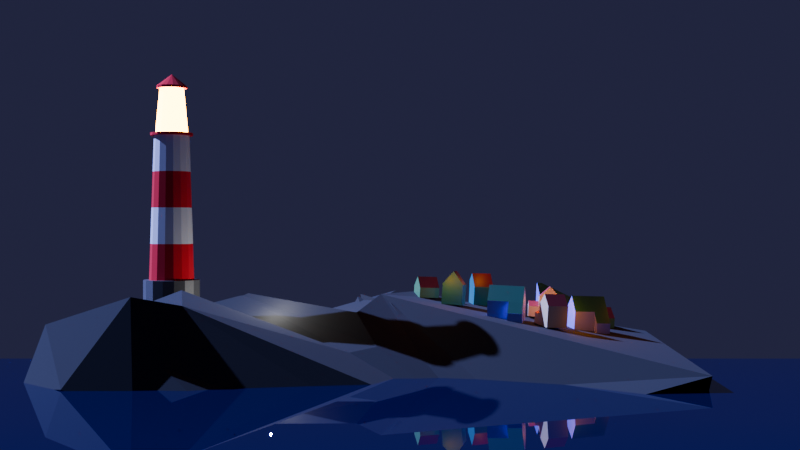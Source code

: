 # Source: Lighthouse.blend  (saved by Blender 4.2.66; exported with 4.5.12 LTS)
import bpy
from mathutils import Matrix  # noqa: F401  (used for matrix-valued properties, if any)

bpy.ops.wm.read_factory_settings(use_empty=True)
scene = bpy.context.scene
scene.name = 'Scene'

# ---- collections
col_collection = bpy.data.collections.new('Collection'); scene.collection.children.link(col_collection)
col_houses = bpy.data.collections.new('houses'); scene.collection.children.link(col_houses)

# ---- materials (node trees are filled in below, after node groups)
mat_material_006 = bpy.data.materials.new('Material.006')
mat_material_007 = bpy.data.materials.new('Material.007')
mat_material_008 = bpy.data.materials.new('Material.008')
mat_material_009 = bpy.data.materials.new('Material.009')
mat_water = bpy.data.materials.new('water')
mat_rock = bpy.data.materials.new('rock')
mat_material_004 = bpy.data.materials.new('Material.004')
mat_material_005 = bpy.data.materials.new('Material.005')
mat_material_002 = bpy.data.materials.new('Material.002')
mat_material_003 = bpy.data.materials.new('Material.003')
mat_houseblue = bpy.data.materials.new('houseblue')
mat_material_001 = bpy.data.materials.new('Material.001')
mat_houseyellow = bpy.data.materials.new('houseyellow')
mat_housered = bpy.data.materials.new('housered')

# ---- material node trees
mat_material_006.use_nodes = True; mat_material_006.node_tree.nodes.clear()
_N = mat_material_006.node_tree.nodes; _L = mat_material_006.node_tree.links
n0 = _N.new('ShaderNodeBsdfPrincipled'); n0.name = 'Principled BSDF'; n0.location = (10, 300)
n0.inputs[0].default_value = (0.8001, 0.0, 0.0192, 1.0)
n0.inputs[2].default_value = 1.0
n1 = _N.new('ShaderNodeOutputMaterial'); n1.name = 'Material Output'; n1.location = (300, 300)
_L.new(n0.outputs[0], n1.inputs[0])
n1.is_active_output = True
mat_material_007.use_nodes = True; mat_material_007.node_tree.nodes.clear()
_N = mat_material_007.node_tree.nodes; _L = mat_material_007.node_tree.links
n0 = _N.new('ShaderNodeBsdfPrincipled'); n0.name = 'Principled BSDF'; n0.location = (10, 300)
n0.inputs[0].default_value = (0.8003, 0.7238, 0.5817, 1.0)
n0.inputs[27].default_value = (1.0, 0.3684, 0.0, 1.0)
n0.inputs[28].default_value = 40.0
n1 = _N.new('ShaderNodeOutputMaterial'); n1.name = 'Material Output'; n1.location = (300, 300)
_L.new(n0.outputs[0], n1.inputs[0])
n1.is_active_output = True
mat_material_008.use_nodes = True; mat_material_008.node_tree.nodes.clear()
_N = mat_material_008.node_tree.nodes; _L = mat_material_008.node_tree.links
n0 = _N.new('ShaderNodeBsdfPrincipled'); n0.name = 'Principled BSDF'; n0.location = (10, 300)
n1 = _N.new('ShaderNodeOutputMaterial'); n1.name = 'Material Output'; n1.location = (300, 300)
_L.new(n0.outputs[0], n1.inputs[0])
n1.is_active_output = True
mat_material_009.use_nodes = True; mat_material_009.node_tree.nodes.clear()
_N = mat_material_009.node_tree.nodes; _L = mat_material_009.node_tree.links
n0 = _N.new('ShaderNodeBsdfPrincipled'); n0.name = 'Principled BSDF'; n0.location = (10, 300)
n0.inputs[0].default_value = (0.1045, 0.1045, 0.1045, 1.0)
n1 = _N.new('ShaderNodeOutputMaterial'); n1.name = 'Material Output'; n1.location = (300, 300)
_L.new(n0.outputs[0], n1.inputs[0])
n1.is_active_output = True
mat_water.use_nodes = True; mat_water.node_tree.nodes.clear()
_N = mat_water.node_tree.nodes; _L = mat_water.node_tree.links
n0 = _N.new('ShaderNodeBsdfPrincipled'); n0.name = 'Principled BSDF'; n0.location = (10, 300)
n0.inputs[0].default_value = (0.0, 0.001391, 0.03602, 1.0)
n0.inputs[2].default_value = 0.0
n1 = _N.new('ShaderNodeOutputMaterial'); n1.name = 'Material Output'; n1.location = (300, 300)
_L.new(n0.outputs[0], n1.inputs[0])
n1.is_active_output = True
mat_rock.use_nodes = True; mat_rock.node_tree.nodes.clear()
_N = mat_rock.node_tree.nodes; _L = mat_rock.node_tree.links
n0 = _N.new('ShaderNodeBsdfPrincipled'); n0.name = 'Principled BSDF'; n0.location = (10, 300)
n0.inputs[0].default_value = (0.02071, 0.02071, 0.02071, 1.0)
n0.inputs[2].default_value = 1.0
n1 = _N.new('ShaderNodeOutputMaterial'); n1.name = 'Material Output'; n1.location = (300, 300)
_L.new(n0.outputs[0], n1.inputs[0])
n1.is_active_output = True
mat_material_004.use_nodes = True; mat_material_004.node_tree.nodes.clear()
_N = mat_material_004.node_tree.nodes; _L = mat_material_004.node_tree.links
n0 = _N.new('ShaderNodeBsdfPrincipled'); n0.name = 'Principled BSDF'; n0.location = (10, 300)
n0.inputs[0].default_value = (0.01293, 0.236, 0.2562, 1.0)
n1 = _N.new('ShaderNodeOutputMaterial'); n1.name = 'Material Output'; n1.location = (300, 300)
_L.new(n0.outputs[0], n1.inputs[0])
n1.is_active_output = True
mat_material_005.use_nodes = True; mat_material_005.node_tree.nodes.clear()
_N = mat_material_005.node_tree.nodes; _L = mat_material_005.node_tree.links
n0 = _N.new('ShaderNodeBsdfPrincipled'); n0.name = 'Principled BSDF'; n0.location = (10, 300)
n0.inputs[0].default_value = (0.09531, 0.005769, 0.06054, 1.0)
n1 = _N.new('ShaderNodeOutputMaterial'); n1.name = 'Material Output'; n1.location = (300, 300)
_L.new(n0.outputs[0], n1.inputs[0])
n1.is_active_output = True
mat_material_002.use_nodes = True; mat_material_002.node_tree.nodes.clear()
_N = mat_material_002.node_tree.nodes; _L = mat_material_002.node_tree.links
n0 = _N.new('ShaderNodeBsdfPrincipled'); n0.name = 'Principled BSDF'; n0.location = (10, 300)
n0.inputs[0].default_value = (0.08515, 0.2808, 0.1066, 1.0)
n1 = _N.new('ShaderNodeOutputMaterial'); n1.name = 'Material Output'; n1.location = (300, 300)
_L.new(n0.outputs[0], n1.inputs[0])
n1.is_active_output = True
mat_material_003.use_nodes = True; mat_material_003.node_tree.nodes.clear()
_N = mat_material_003.node_tree.nodes; _L = mat_material_003.node_tree.links
n0 = _N.new('ShaderNodeBsdfPrincipled'); n0.name = 'Principled BSDF'; n0.location = (10, 300)
n0.inputs[0].default_value = (0.1245, 0.008072, 0.006943, 1.0)
n1 = _N.new('ShaderNodeOutputMaterial'); n1.name = 'Material Output'; n1.location = (300, 300)
_L.new(n0.outputs[0], n1.inputs[0])
n1.is_active_output = True
mat_houseblue.use_nodes = True; mat_houseblue.node_tree.nodes.clear()
_N = mat_houseblue.node_tree.nodes; _L = mat_houseblue.node_tree.links
n0 = _N.new('ShaderNodeBsdfPrincipled'); n0.name = 'Principled BSDF'; n0.location = (10, 300)
n0.inputs[0].default_value = (0.2199, 0.2238, 0.8001, 1.0)
n1 = _N.new('ShaderNodeOutputMaterial'); n1.name = 'Material Output'; n1.location = (300, 300)
_L.new(n0.outputs[0], n1.inputs[0])
n1.is_active_output = True
mat_material_001.use_nodes = True; mat_material_001.node_tree.nodes.clear()
_N = mat_material_001.node_tree.nodes; _L = mat_material_001.node_tree.links
n0 = _N.new('ShaderNodeBsdfPrincipled'); n0.name = 'Principled BSDF'; n0.location = (10, 300)
n0.inputs[0].default_value = (0.01877, 0.1142, 0.06302, 1.0)
n1 = _N.new('ShaderNodeOutputMaterial'); n1.name = 'Material Output'; n1.location = (300, 300)
_L.new(n0.outputs[0], n1.inputs[0])
n1.is_active_output = True
mat_houseyellow.use_nodes = True; mat_houseyellow.node_tree.nodes.clear()
_N = mat_houseyellow.node_tree.nodes; _L = mat_houseyellow.node_tree.links
n0 = _N.new('ShaderNodeBsdfPrincipled'); n0.name = 'Principled BSDF'; n0.location = (10, 300)
n0.inputs[0].default_value = (0.6709, 0.5688, 0.3621, 1.0)
n1 = _N.new('ShaderNodeOutputMaterial'); n1.name = 'Material Output'; n1.location = (300, 300)
_L.new(n0.outputs[0], n1.inputs[0])
n1.is_active_output = True
mat_housered.use_nodes = True; mat_housered.node_tree.nodes.clear()
_N = mat_housered.node_tree.nodes; _L = mat_housered.node_tree.links
n0 = _N.new('ShaderNodeBsdfPrincipled'); n0.name = 'Principled BSDF'; n0.location = (10, 300)
n0.inputs[0].default_value = (0.3826, 0.04359, 0.05701, 1.0)
n1 = _N.new('ShaderNodeOutputMaterial'); n1.name = 'Material Output'; n1.location = (300, 300)
_L.new(n0.outputs[0], n1.inputs[0])
n1.is_active_output = True

# ---- world
world_world = bpy.data.worlds.new('World'); scene.world = world_world
world_world.use_nodes = True; world_world.node_tree.nodes.clear()
_N = world_world.node_tree.nodes; _L = world_world.node_tree.links
n0 = _N.new('ShaderNodeOutputWorld'); n0.name = 'World Output'; n0.location = (300, 300)
n1 = _N.new('ShaderNodeBackground'); n1.name = 'Background'; n1.location = (10, 300)
n1.inputs[0].default_value = (0.02093, 0.02134, 0.05598, 1.0)
_L.new(n1.outputs[0], n0.inputs[0])
n0.is_active_output = True
world_world.color = (0.05088, 0.05088, 0.05088)
world_world.sun_shadow_jitter_overblur = 0.0

# ---- cameras
cam_camera = bpy.data.cameras.new('Camera')
cam_camera.clip_end = 100.0
cam_camera.ortho_scale = 7.314

# ---- lights
light_light = bpy.data.lights.new('Light', 'POINT')
light_light.energy = 1000.0
light_light.shadow_soft_size = 0.1
light_sun = bpy.data.lights.new('Sun', 'SUN')
light_sun.color = (0.2775, 0.3503, 1.0)
light_sun.energy = 15.0
light_point = bpy.data.lights.new('Point', 'POINT')
light_point.color = (1.0, 0.2963, 0.005304)
light_point.energy = 100.0

# ---- meshes
me_cylinder_001 = bpy.data.meshes.new('Cylinder.001')
me_cylinder_001.from_pydata([(0.0, 1.0, -0.3513), (0.0, 0.7939, 1.0), (0.3827, 0.9239, -0.3513), (0.3038, 0.7334, 1.0), (0.7071, 0.7071, -0.3513), (0.5614, 0.5614, 1.0), (0.9239, 0.3827, -0.3513), (0.7334, 0.3038, 1.0), (1.0, 0.0, -0.3513), (0.7939, 0.0, 1.0), (0.9239, -0.3827, -0.3513), (0.7334, -0.3038, 1.0), (0.7071, -0.7071, -0.3513), (0.5614, -0.5614, 1.0), (0.3827, -0.9239, -0.3513), (0.3038, -0.7334, 1.0), (0.0, -1.0, -0.3513), (0.0, -0.7939, 1.0), (-0.3827, -0.9239, -0.3513), (-0.3038, -0.7334, 1.0), (-0.7071, -0.7071, -0.3513), (-0.5614, -0.5614, 1.0), (-0.9239, -0.3827, -0.3513), (-0.7334, -0.3038, 1.0), (-1.0, 0.0, -0.3513), (-0.7939, 0.0, 1.0), (-0.9239, 0.3827, -0.3513), (-0.7334, 0.3038, 1.0), (-0.7071, 0.7071, -0.3513), (-0.5614, 0.5614, 1.0), (-0.3827, 0.9239, -0.3513), (-0.3038, 0.7334, 1.0), (0.3827, 0.9239, 1.0), (0.0, 1.0, 1.0), (0.7071, 0.7071, 1.0), (0.9239, 0.3827, 1.0), (1.0, 0.0, 1.0), (0.9239, -0.3827, 1.0), (0.7071, -0.7071, 1.0), (0.3827, -0.9239, 1.0), (0.0, -1.0, 1.0), (-0.3827, -0.9239, 1.0), (-0.7071, -0.7071, 1.0), (-0.9239, -0.3827, 1.0), (-1.0, 0.0, 1.0), (-0.9239, 0.3827, 1.0), (-0.7071, 0.7071, 1.0), (-0.3827, 0.9239, 1.0), (0.24, 0.5793, 6.146), (-7.827e-10, 0.6271, 6.146), (0.4434, 0.4434, 6.146), (0.5793, 0.24, 6.146), (0.6271, -1.565e-09, 6.146), (0.5793, -0.24, 6.146), (0.4434, -0.4434, 6.146), (0.24, -0.5793, 6.146), (-7.827e-10, -0.6271, 6.146), (-0.24, -0.5793, 6.146), (-0.4434, -0.4434, 6.146), (-0.5793, -0.24, 6.146), (-0.6271, -1.565e-09, 6.146), (-0.5793, 0.24, 6.146), (-0.4434, 0.4434, 6.146), (-0.24, 0.5793, 6.146), (0.289, 0.6977, 6.146), (-1.133e-09, 0.7552, 6.146), (0.534, 0.534, 6.146), (0.6977, 0.289, 6.146), (0.7552, 3.983e-10, 6.146), (0.6977, -0.289, 6.146), (0.534, -0.534, 6.146), (0.289, -0.6977, 6.146), (-1.133e-09, -0.7552, 6.146), (-0.289, -0.6977, 6.146), (-0.534, -0.534, 6.146), (-0.6977, -0.289, 6.146), (-0.7552, 3.983e-10, 6.146), (-0.6977, 0.289, 6.146), (-0.534, 0.534, 6.146), (-0.289, 0.6977, 6.146), (0.2205, 0.5323, 6.244), (-1.133e-09, 0.5761, 6.244), (0.4074, 0.4074, 6.244), (0.5323, 0.2205, 6.244), (0.5761, 3.983e-10, 6.244), (0.5323, -0.2205, 6.244), (0.4074, -0.4074, 6.244), (0.2205, -0.5323, 6.244), (-1.133e-09, -0.5761, 6.244), (-0.2205, -0.5323, 6.244), (-0.4074, -0.4074, 6.244), (-0.5323, -0.2205, 6.244), (-0.5761, 3.983e-10, 6.244), (-0.5323, 0.2205, 6.244), (-0.4074, 0.4074, 6.244), (-0.2205, 0.5323, 6.244), (0.289, 0.6977, 6.244), (-1.133e-09, 0.7552, 6.244), (0.534, 0.534, 6.244), (0.6977, 0.289, 6.244), (0.7552, 3.983e-10, 6.244), (0.6977, -0.289, 6.244), (0.534, -0.534, 6.244), (0.289, -0.6977, 6.244), (-1.133e-09, -0.7552, 6.244), (-0.289, -0.6977, 6.244), (-0.534, -0.534, 6.244), (-0.6977, -0.289, 6.244), (-0.7552, 3.983e-10, 6.244), (-0.6977, 0.289, 6.244), (-0.534, 0.534, 6.244), (-0.289, 0.6977, 6.244), (0.1631, 0.3937, 7.837), (-1.881e-07, 0.4262, 7.837), (0.3014, 0.3014, 7.837), (0.3937, 0.1631, 7.837), (0.4262, -6.749e-10, 7.837), (0.3937, -0.1631, 7.837), (0.3014, -0.3014, 7.837), (0.1631, -0.3937, 7.837), (-1.881e-07, -0.4262, 7.837), (-0.1631, -0.3937, 7.837), (-0.3014, -0.3014, 7.837), (-0.3937, -0.1631, 7.837), (-0.4262, -6.749e-10, 7.837), (-0.3937, 0.1631, 7.837), (-0.3014, 0.3014, 7.837), (-0.1631, 0.3937, 7.837), (0.2063, 0.4981, 7.837), (-1.873e-07, 0.5392, 7.837), (0.3813, 0.3813, 7.837), (0.4981, 0.2063, 7.837), (0.5392, -3.342e-09, 7.837), (0.4981, -0.2063, 7.837), (0.3813, -0.3813, 7.837), (0.2063, -0.4981, 7.837), (-1.873e-07, -0.5392, 7.837), (-0.2063, -0.4981, 7.837), (-0.3813, -0.3813, 7.837), (-0.4981, -0.2063, 7.837), (-0.5392, -3.342e-09, 7.837), (-0.4981, 0.2063, 7.837), (-0.3813, 0.3813, 7.837), (-0.2063, 0.4981, 7.837), (0.2063, 0.4981, 7.919), (-1.739e-07, 0.5392, 7.919), (0.3813, 0.3813, 7.919), (0.4981, 0.2063, 7.919), (0.5392, -3.342e-09, 7.919), (0.4981, -0.2063, 7.919), (0.3813, -0.3813, 7.919), (0.2063, -0.4981, 7.919), (-1.739e-07, -0.5392, 7.919), (-0.2063, -0.4981, 7.919), (-0.3813, -0.3813, 7.919), (-0.4981, -0.2063, 7.919), (-0.5392, -3.342e-09, 7.919), (-0.4981, 0.2063, 7.919), (-0.3813, 0.3813, 7.919), (-0.2063, 0.4981, 7.919), (-2.235e-07, 2.98e-08, 8.342), (-2.282e-07, 0.0, 8.342), (-2.384e-07, 2.98e-08, 8.342), (-2.384e-07, 1.49e-08, 8.342), (-2.384e-07, 1.49e-08, 8.342), (-2.384e-07, 1.49e-08, 8.342), (-2.384e-07, 2.98e-08, 8.342), (-2.235e-07, 2.98e-08, 8.342), (-2.282e-07, 0.0, 8.342), (-2.235e-07, 2.98e-08, 8.342), (-2.384e-07, 2.98e-08, 8.342), (-2.384e-07, 1.49e-08, 8.342), (-2.384e-07, 1.49e-08, 8.342), (-2.384e-07, 1.49e-08, 8.342), (-2.384e-07, 2.98e-08, 8.342), (-2.235e-07, 2.98e-08, 8.342), (0.7522, -3.913e-10, 2.286), (0.7105, -7.827e-10, 3.573), (0.6688, -1.174e-09, 4.859), (0.6179, -0.2559, 4.859), (0.6564, -0.2719, 3.573), (0.6949, -0.2878, 2.286), (-0.7522, -3.913e-10, 2.286), (-0.7105, -7.827e-10, 3.573), (-0.6688, -1.174e-09, 4.859), (-0.6179, 0.2559, 4.859), (-0.6564, 0.2719, 3.573), (-0.6949, 0.2878, 2.286), (0.4729, -0.4729, 4.859), (0.5024, -0.5024, 3.573), (0.5319, -0.5319, 2.286), (-0.4729, 0.4729, 4.859), (-0.5024, 0.5024, 3.573), (-0.5319, 0.5319, 2.286), (0.2559, -0.6179, 4.859), (0.2719, -0.6564, 3.573), (0.2878, -0.6949, 2.286), (-0.2559, 0.6179, 4.859), (-0.2719, 0.6564, 3.573), (-0.2878, 0.6949, 2.286), (-5.87e-10, -0.6688, 4.859), (-3.913e-10, -0.7105, 3.573), (-1.957e-10, -0.7522, 2.286), (-1.957e-10, 0.7522, 2.286), (-3.913e-10, 0.7105, 3.573), (-5.87e-10, 0.6688, 4.859), (0.2559, 0.6179, 4.859), (0.2719, 0.6564, 3.573), (0.2878, 0.6949, 2.286), (-0.2559, -0.6179, 4.859), (-0.2719, -0.6564, 3.573), (-0.2878, -0.6949, 2.286), (0.4729, 0.4729, 4.859), (0.5024, 0.5024, 3.573), (0.5319, 0.5319, 2.286), (-0.4729, -0.4729, 4.859), (-0.5024, -0.5024, 3.573), (-0.5319, -0.5319, 2.286), (0.6179, 0.2559, 4.859), (0.6564, 0.2719, 3.573), (0.6949, 0.2878, 2.286), (-0.6179, -0.2559, 4.859), (-0.6564, -0.2719, 3.573), (-0.6949, -0.2878, 2.286)], [], [(0, 33, 32, 2), (2, 32, 34, 4), (4, 34, 35, 6), (6, 35, 36, 8), (8, 36, 37, 10), (10, 37, 38, 12), (12, 38, 39, 14), (14, 39, 40, 16), (16, 40, 41, 18), (18, 41, 42, 20), (20, 42, 43, 22), (22, 43, 44, 24), (24, 44, 45, 26), (26, 45, 46, 28), (179, 178, 52, 53), (28, 46, 47, 30), (30, 47, 33, 0), (0, 2, 4, 6, 8, 10, 12, 14, 16, 18, 20, 22, 24, 26, 28, 30), (1, 3, 32, 33), (3, 5, 34, 32), (5, 7, 35, 34), (7, 9, 36, 35), (9, 11, 37, 36), (11, 13, 38, 37), (13, 15, 39, 38), (15, 17, 40, 39), (17, 19, 41, 40), (19, 21, 42, 41), (21, 23, 43, 42), (23, 25, 44, 43), (25, 27, 45, 44), (27, 29, 46, 45), (29, 31, 47, 46), (31, 1, 33, 47), (50, 48, 64, 66), (185, 184, 60, 61), (188, 179, 53, 54), (191, 185, 61, 62), (194, 188, 54, 55), (197, 191, 62, 63), (200, 194, 55, 56), (206, 205, 49, 48), (205, 197, 63, 49), (209, 200, 56, 57), (212, 206, 48, 50), (215, 209, 57, 58), (218, 212, 50, 51), (221, 215, 58, 59), (178, 218, 51, 52), (184, 221, 59, 60), (71, 70, 102, 103), (58, 57, 73, 74), (51, 50, 66, 67), (59, 58, 74, 75), (52, 51, 67, 68), (60, 59, 75, 76), (53, 52, 68, 69), (61, 60, 76, 77), (54, 53, 69, 70), (62, 61, 77, 78), (55, 54, 70, 71), (63, 62, 78, 79), (56, 55, 71, 72), (48, 49, 65, 64), (49, 63, 79, 65), (57, 56, 72, 73), (83, 82, 114, 115), (79, 78, 110, 111), (72, 71, 103, 104), (64, 65, 97, 96), (65, 79, 111, 97), (73, 72, 104, 105), (66, 64, 96, 98), (74, 73, 105, 106), (67, 66, 98, 99), (75, 74, 106, 107), (68, 67, 99, 100), (76, 75, 107, 108), (69, 68, 100, 101), (77, 76, 108, 109), (70, 69, 101, 102), (78, 77, 109, 110), (81, 80, 96, 97), (80, 82, 98, 96), (82, 83, 99, 98), (83, 84, 100, 99), (84, 85, 101, 100), (85, 86, 102, 101), (86, 87, 103, 102), (87, 88, 104, 103), (88, 89, 105, 104), (89, 90, 106, 105), (90, 91, 107, 106), (91, 92, 108, 107), (92, 93, 109, 108), (93, 94, 110, 109), (94, 95, 111, 110), (95, 81, 97, 111), (116, 115, 131, 132), (91, 90, 122, 123), (84, 83, 115, 116), (92, 91, 123, 124), (85, 84, 116, 117), (93, 92, 124, 125), (86, 85, 117, 118), (94, 93, 125, 126), (87, 86, 118, 119), (95, 94, 126, 127), (88, 87, 119, 120), (80, 81, 113, 112), (81, 95, 127, 113), (89, 88, 120, 121), (82, 80, 112, 114), (90, 89, 121, 122), (137, 136, 152, 153), (124, 123, 139, 140), (117, 116, 132, 133), (125, 124, 140, 141), (118, 117, 133, 134), (126, 125, 141, 142), (119, 118, 134, 135), (127, 126, 142, 143), (120, 119, 135, 136), (112, 113, 129, 128), (113, 127, 143, 129), (121, 120, 136, 137), (114, 112, 128, 130), (122, 121, 137, 138), (115, 114, 130, 131), (123, 122, 138, 139), (158, 157, 173, 174), (130, 128, 144, 146), (138, 137, 153, 154), (131, 130, 146, 147), (139, 138, 154, 155), (132, 131, 147, 148), (140, 139, 155, 156), (133, 132, 148, 149), (141, 140, 156, 157), (134, 133, 149, 150), (142, 141, 157, 158), (135, 134, 150, 151), (143, 142, 158, 159), (136, 135, 151, 152), (128, 129, 145, 144), (129, 143, 159, 145), (160, 161, 175, 174, 173, 172, 171, 170, 169, 168, 167, 166, 165, 164, 163, 162), (151, 150, 166, 167), (159, 158, 174, 175), (152, 151, 167, 168), (144, 145, 161, 160), (145, 159, 175, 161), (153, 152, 168, 169), (146, 144, 160, 162), (154, 153, 169, 170), (147, 146, 162, 163), (155, 154, 170, 171), (148, 147, 163, 164), (156, 155, 171, 172), (149, 148, 164, 165), (157, 156, 172, 173), (150, 149, 165, 166), (25, 23, 223, 182), (182, 223, 222, 183), (183, 222, 221, 184), (9, 7, 220, 176), (176, 220, 219, 177), (177, 219, 218, 178), (23, 21, 217, 223), (223, 217, 216, 222), (222, 216, 215, 221), (7, 5, 214, 220), (220, 214, 213, 219), (219, 213, 212, 218), (21, 19, 211, 217), (217, 211, 210, 216), (216, 210, 209, 215), (5, 3, 208, 214), (214, 208, 207, 213), (213, 207, 206, 212), (19, 17, 202, 211), (211, 202, 201, 210), (210, 201, 200, 209), (1, 31, 199, 203), (203, 199, 198, 204), (204, 198, 197, 205), (3, 1, 203, 208), (208, 203, 204, 207), (207, 204, 205, 206), (17, 15, 196, 202), (202, 196, 195, 201), (201, 195, 194, 200), (31, 29, 193, 199), (199, 193, 192, 198), (198, 192, 191, 197), (15, 13, 190, 196), (196, 190, 189, 195), (195, 189, 188, 194), (29, 27, 187, 193), (193, 187, 186, 192), (192, 186, 185, 191), (13, 11, 181, 190), (190, 181, 180, 189), (189, 180, 179, 188), (27, 25, 182, 187), (187, 182, 183, 186), (186, 183, 184, 185), (11, 9, 176, 181), (181, 176, 177, 180), (180, 177, 178, 179)])
me_cylinder_001.polygons.foreach_set('material_index', [3, 3, 3, 3, 3, 3, 3, 3, 3, 3, 3, 3, 3, 3, 2, 3, 3, 3, 3, 3, 3, 3, 3, 3, 3, 3, 3, 3, 3, 3, 3, 3, 3, 3, 0, 2, 2, 2, 2, 2, 2, 2, 2, 2, 2, 2, 2, 2, 2, 2, 0, 0, 0, 0, 0, 0, 0, 0, 0, 0, 0, 0, 0, 0, 0, 0, 1, 0, 0, 0, 0, 0, 0, 0, 0, 0, 0, 0, 0, 0, 0, 0, 0, 0, 0, 0, 0, 0, 0, 0, 0, 0, 0, 0, 0, 0, 0, 0, 0, 1, 1, 1, 1, 1, 1, 1, 1, 1, 1, 1, 1, 1, 1, 1, 0, 0, 0, 0, 0, 0, 0, 0, 0, 0, 0, 0, 0, 0, 0, 0, 0, 0, 0, 0, 0, 0, 0, 0, 0, 0, 0, 0, 0, 0, 0, 0, 0, 0, 0, 0, 0, 0, 0, 0, 0, 0, 0, 0, 0, 0, 0, 0, 0, 2, 0, 0, 2, 0, 0, 2, 0, 0, 2, 0, 0, 2, 0, 0, 2, 0, 0, 2, 0, 0, 2, 0, 0, 2, 0, 0, 2, 0, 0, 2, 0, 0, 2, 0, 0, 2, 0, 0, 2, 0, 0, 2, 0, 0, 2, 0])
_uv = me_cylinder_001.uv_layers.new(name='UVMap')
_uv.uv.foreach_set('vector', [1.0, 0.5, 1.0, 1.0, 0.9375, 1.0, 0.9375, 0.5, 0.9375, 0.5, 0.9375, 1.0, 0.875, 1.0, 0.875, 0.5, 0.875, 0.5, 0.875, 1.0, 0.8125, 1.0, 0.8125, 0.5, 0.8125, 0.5, 0.8125, 1.0, 0.75, 1.0, 0.75, 0.5, 0.75, 0.5, 0.75, 1.0, 0.6875, 1.0, 0.6875, 0.5, 0.6875, 0.5, 0.6875, 1.0, 0.625, 1.0, 0.625, 0.5, 0.625, 0.5, 0.625, 1.0, 0.5625, 1.0, 0.5625, 0.5, 0.5625, 0.5, 0.5625, 1.0, 0.5, 1.0, 0.5, 0.5, 0.5, 0.5, 0.5, 1.0, 0.4375, 1.0, 0.4375, 0.5, 0.4375, 0.5, 0.4375, 1.0, 0.375, 1.0, 0.375, 0.5, 0.375, 0.5, 0.375, 1.0, 0.3125, 1.0, 0.3125, 0.5, 0.3125, 0.5, 0.3125, 1.0, 0.25, 1.0, 0.25, 0.5, 0.25, 0.5, 0.25, 1.0, 0.1875, 1.0, 0.1875, 0.5, 0.1875, 0.5, 0.1875, 1.0, 0.125, 1.0, 0.125, 0.5, 0.426, 0.1771, 0.4405, 0.25, 0.4405, 0.25, 0.426, 0.1771, 0.125, 0.5, 0.125, 1.0, 0.0625, 1.0, 0.0625, 0.5, 0.0625, 0.5, 0.0625, 1.0, 0.0, 1.0, 0.0, 0.5, 0.75, 0.49, 0.8418, 0.4717, 0.9197, 0.4197, 0.9717, 0.3418, 0.99, 0.25, 0.9717, 0.1582, 0.9197, 0.08029, 0.8418, 0.02827, 0.75, 0.01, 0.6582, 0.02827, 0.5803, 0.08029, 0.5283, 0.1582, 0.51, 0.25, 0.5283, 0.3418, 0.5803, 0.4197, 0.6582, 0.4717, 0.25, 0.4405, 0.3229, 0.426, 0.3418, 0.4717, 0.25, 0.49, 0.3229, 0.426, 0.3847, 0.3847, 0.4197, 0.4197, 0.3418, 0.4717, 0.3847, 0.3847, 0.426, 0.3229, 0.4717, 0.3418, 0.4197, 0.4197, 0.426, 0.3229, 0.4405, 0.25, 0.49, 0.25, 0.4717, 0.3418, 0.4405, 0.25, 0.426, 0.1771, 0.4717, 0.1582, 0.49, 0.25, 0.426, 0.1771, 0.3847, 0.1153, 0.4197, 0.08029, 0.4717, 0.1582, 0.3847, 0.1153, 0.3229, 0.07397, 0.3418, 0.02827, 0.4197, 0.08029, 0.3229, 0.07397, 0.25, 0.05947, 0.25, 0.01, 0.3418, 0.02827, 0.25, 0.05947, 0.1771, 0.07397, 0.1582, 0.02827, 0.25, 0.01, 0.1771, 0.07397, 0.1153, 0.1153, 0.08029, 0.08029, 0.1582, 0.02827, 0.1153, 0.1153, 0.07397, 0.1771, 0.02827, 0.1582, 0.08029, 0.08029, 0.07397, 0.1771, 0.05947, 0.25, 0.01, 0.25, 0.02827, 0.1582, 0.05947, 0.25, 0.07397, 0.3229, 0.02827, 0.3418, 0.01, 0.25, 0.07397, 0.3229, 0.1153, 0.3847, 0.08029, 0.4197, 0.02827, 0.3418, 0.1153, 0.3847, 0.1771, 0.426, 0.1582, 0.4717, 0.08029, 0.4197, 0.1771, 0.426, 0.25, 0.4405, 0.25, 0.49, 0.1582, 0.4717, 0.3847, 0.3847, 0.3229, 0.426, 0.3229, 0.426, 0.3847, 0.3847, 0.07397, 0.3229, 0.05947, 0.25, 0.05947, 0.25, 0.07397, 0.3229, 0.3847, 0.1153, 0.426, 0.1771, 0.426, 0.1771, 0.3847, 0.1153, 0.1153, 0.3847, 0.07397, 0.3229, 0.07397, 0.3229, 0.1153, 0.3847, 0.3229, 0.07397, 0.3847, 0.1153, 0.3847, 0.1153, 0.3229, 0.07397, 0.1771, 0.426, 0.1153, 0.3847, 0.1153, 0.3847, 0.1771, 0.426, 0.25, 0.05947, 0.3229, 0.07397, 0.3229, 0.07397, 0.25, 0.05947, 0.3229, 0.426, 0.25, 0.4405, 0.25, 0.4405, 0.3229, 0.426, 0.25, 0.4405, 0.1771, 0.426, 0.1771, 0.426, 0.25, 0.4405, 0.1771, 0.07397, 0.25, 0.05947, 0.25, 0.05947, 0.1771, 0.07397, 0.3847, 0.3847, 0.3229, 0.426, 0.3229, 0.426, 0.3847, 0.3847, 0.1153, 0.1153, 0.1771, 0.07397, 0.1771, 0.07397, 0.1153, 0.1153, 0.426, 0.3229, 0.3847, 0.3847, 0.3847, 0.3847, 0.426, 0.3229, 0.07397, 0.1771, 0.1153, 0.1153, 0.1153, 0.1153, 0.07397, 0.1771, 0.4405, 0.25, 0.426, 0.3229, 0.426, 0.3229, 0.4405, 0.25, 0.05947, 0.25, 0.07397, 0.1771, 0.07397, 0.1771, 0.05947, 0.25, 0.3229, 0.07397, 0.3847, 0.1153, 0.3847, 0.1153, 0.3229, 0.07397, 0.1153, 0.1153, 0.1771, 0.07397, 0.1771, 0.07397, 0.1153, 0.1153, 0.426, 0.3229, 0.3847, 0.3847, 0.3847, 0.3847, 0.426, 0.3229, 0.07397, 0.1771, 0.1153, 0.1153, 0.1153, 0.1153, 0.07397, 0.1771, 0.4405, 0.25, 0.426, 0.3229, 0.426, 0.3229, 0.4405, 0.25, 0.05947, 0.25, 0.07397, 0.1771, 0.07397, 0.1771, 0.05947, 0.25, 0.426, 0.1771, 0.4405, 0.25, 0.4405, 0.25, 0.426, 0.1771, 0.07397, 0.3229, 0.05947, 0.25, 0.05947, 0.25, 0.07397, 0.3229, 0.3847, 0.1153, 0.426, 0.1771, 0.426, 0.1771, 0.3847, 0.1153, 0.1153, 0.3847, 0.07397, 0.3229, 0.07397, 0.3229, 0.1153, 0.3847, 0.3229, 0.07397, 0.3847, 0.1153, 0.3847, 0.1153, 0.3229, 0.07397, 0.1771, 0.426, 0.1153, 0.3847, 0.1153, 0.3847, 0.1771, 0.426, 0.25, 0.05947, 0.3229, 0.07397, 0.3229, 0.07397, 0.25, 0.05947, 0.3229, 0.426, 0.25, 0.4405, 0.25, 0.4405, 0.3229, 0.426, 0.25, 0.4405, 0.1771, 0.426, 0.1771, 0.426, 0.25, 0.4405, 0.1771, 0.07397, 0.25, 0.05947, 0.25, 0.05947, 0.1771, 0.07397, 0.3843, 0.3056, 0.3528, 0.3528, 0.3528, 0.3528, 0.3843, 0.3056, 0.1771, 0.426, 0.1153, 0.3847, 0.1153, 0.3847, 0.1771, 0.426, 0.25, 0.05947, 0.3229, 0.07397, 0.3229, 0.07397, 0.25, 0.05947, 0.3229, 0.426, 0.25, 0.4405, 0.25, 0.4405, 0.3229, 0.426, 0.25, 0.4405, 0.1771, 0.426, 0.1771, 0.426, 0.25, 0.4405, 0.1771, 0.07397, 0.25, 0.05947, 0.25, 0.05947, 0.1771, 0.07397, 0.3847, 0.3847, 0.3229, 0.426, 0.3229, 0.426, 0.3847, 0.3847, 0.1153, 0.1153, 0.1771, 0.07397, 0.1771, 0.07397, 0.1153, 0.1153, 0.426, 0.3229, 0.3847, 0.3847, 0.3847, 0.3847, 0.426, 0.3229, 0.07397, 0.1771, 0.1153, 0.1153, 0.1153, 0.1153, 0.07397, 0.1771, 0.4405, 0.25, 0.426, 0.3229, 0.426, 0.3229, 0.4405, 0.25, 0.05947, 0.25, 0.07397, 0.1771, 0.07397, 0.1771, 0.05947, 0.25, 0.426, 0.1771, 0.4405, 0.25, 0.4405, 0.25, 0.426, 0.1771, 0.07397, 0.3229, 0.05947, 0.25, 0.05947, 0.25, 0.07397, 0.3229, 0.3847, 0.1153, 0.426, 0.1771, 0.426, 0.1771, 0.3847, 0.1153, 0.1153, 0.3847, 0.07397, 0.3229, 0.07397, 0.3229, 0.1153, 0.3847, 0.25, 0.3953, 0.3056, 0.3843, 0.3229, 0.426, 0.25, 0.4405, 0.3056, 0.3843, 0.3528, 0.3528, 0.3847, 0.3847, 0.3229, 0.426, 0.3528, 0.3528, 0.3843, 0.3056, 0.426, 0.3229, 0.3847, 0.3847, 0.3843, 0.3056, 0.3953, 0.25, 0.4405, 0.25, 0.426, 0.3229, 0.3953, 0.25, 0.3843, 0.1944, 0.426, 0.1771, 0.4405, 0.25, 0.3843, 0.1944, 0.3528, 0.1472, 0.3847, 0.1153, 0.426, 0.1771, 0.3528, 0.1472, 0.3056, 0.1157, 0.3229, 0.07397, 0.3847, 0.1153, 0.3056, 0.1157, 0.25, 0.1047, 0.25, 0.05947, 0.3229, 0.07397, 0.25, 0.1047, 0.1944, 0.1157, 0.1771, 0.07397, 0.25, 0.05947, 0.1944, 0.1157, 0.1472, 0.1472, 0.1153, 0.1153, 0.1771, 0.07397, 0.1472, 0.1472, 0.1157, 0.1944, 0.07397, 0.1771, 0.1153, 0.1153, 0.1157, 0.1944, 0.1047, 0.25, 0.05947, 0.25, 0.07397, 0.1771, 0.1047, 0.25, 0.1157, 0.3056, 0.07397, 0.3229, 0.05947, 0.25, 0.1157, 0.3056, 0.1472, 0.3528, 0.1153, 0.3847, 0.07397, 0.3229, 0.1472, 0.3528, 0.1944, 0.3843, 0.1771, 0.426, 0.1153, 0.3847, 0.1944, 0.3843, 0.25, 0.3953, 0.25, 0.4405, 0.1771, 0.426, 0.3953, 0.25, 0.3843, 0.3056, 0.3843, 0.3056, 0.3953, 0.25, 0.1157, 0.1944, 0.1472, 0.1472, 0.1472, 0.1472, 0.1157, 0.1944, 0.3953, 0.25, 0.3843, 0.3056, 0.3843, 0.3056, 0.3953, 0.25, 0.1047, 0.25, 0.1157, 0.1944, 0.1157, 0.1944, 0.1047, 0.25, 0.3843, 0.1944, 0.3953, 0.25, 0.3953, 0.25, 0.3843, 0.1944, 0.1157, 0.3056, 0.1047, 0.25, 0.1047, 0.25, 0.1157, 0.3056, 0.3528, 0.1472, 0.3843, 0.1944, 0.3843, 0.1944, 0.3528, 0.1472, 0.1472, 0.3528, 0.1157, 0.3056, 0.1157, 0.3056, 0.1472, 0.3528, 0.3056, 0.1157, 0.3528, 0.1472, 0.3528, 0.1472, 0.3056, 0.1157, 0.1944, 0.3843, 0.1472, 0.3528, 0.1472, 0.3528, 0.1944, 0.3843, 0.25, 0.1047, 0.3056, 0.1157, 0.3056, 0.1157, 0.25, 0.1047, 0.3056, 0.3843, 0.25, 0.3953, 0.25, 0.3953, 0.3056, 0.3843, 0.25, 0.3953, 0.1944, 0.3843, 0.1944, 0.3843, 0.25, 0.3953, 0.1944, 0.1157, 0.25, 0.1047, 0.25, 0.1047, 0.1944, 0.1157, 0.3528, 0.3528, 0.3056, 0.3843, 0.3056, 0.3843, 0.3528, 0.3528, 0.1472, 0.1472, 0.1944, 0.1157, 0.1944, 0.1157, 0.1472, 0.1472, 0.1944, 0.1157, 0.25, 0.1047, 0.25, 0.1047, 0.1944, 0.1157, 0.1047, 0.25, 0.1157, 0.1944, 0.1157, 0.1944, 0.1047, 0.25, 0.3843, 0.1944, 0.3953, 0.25, 0.3953, 0.25, 0.3843, 0.1944, 0.1157, 0.3056, 0.1047, 0.25, 0.1047, 0.25, 0.1157, 0.3056, 0.3528, 0.1472, 0.3843, 0.1944, 0.3843, 0.1944, 0.3528, 0.1472, 0.1472, 0.3528, 0.1157, 0.3056, 0.1157, 0.3056, 0.1472, 0.3528, 0.3056, 0.1157, 0.3528, 0.1472, 0.3528, 0.1472, 0.3056, 0.1157, 0.1944, 0.3843, 0.1472, 0.3528, 0.1472, 0.3528, 0.1944, 0.3843, 0.25, 0.1047, 0.3056, 0.1157, 0.3056, 0.1157, 0.25, 0.1047, 0.3056, 0.3843, 0.25, 0.3953, 0.25, 0.3953, 0.3056, 0.3843, 0.25, 0.3953, 0.1944, 0.3843, 0.1944, 0.3843, 0.25, 0.3953, 0.1944, 0.1157, 0.25, 0.1047, 0.25, 0.1047, 0.1944, 0.1157, 0.3528, 0.3528, 0.3056, 0.3843, 0.3056, 0.3843, 0.3528, 0.3528, 0.1472, 0.1472, 0.1944, 0.1157, 0.1944, 0.1157, 0.1472, 0.1472, 0.3843, 0.3056, 0.3528, 0.3528, 0.3528, 0.3528, 0.3843, 0.3056, 0.1157, 0.1944, 0.1472, 0.1472, 0.1472, 0.1472, 0.1157, 0.1944, 0.1472, 0.3528, 0.1157, 0.3056, 0.1157, 0.3056, 0.1472, 0.3528, 0.3528, 0.3528, 0.3056, 0.3843, 0.3056, 0.3843, 0.3528, 0.3528, 0.1472, 0.1472, 0.1944, 0.1157, 0.1944, 0.1157, 0.1472, 0.1472, 0.3843, 0.3056, 0.3528, 0.3528, 0.3528, 0.3528, 0.3843, 0.3056, 0.1157, 0.1944, 0.1472, 0.1472, 0.1472, 0.1472, 0.1157, 0.1944, 0.3953, 0.25, 0.3843, 0.3056, 0.3843, 0.3056, 0.3953, 0.25, 0.1047, 0.25, 0.1157, 0.1944, 0.1157, 0.1944, 0.1047, 0.25, 0.3843, 0.1944, 0.3953, 0.25, 0.3953, 0.25, 0.3843, 0.1944, 0.1157, 0.3056, 0.1047, 0.25, 0.1047, 0.25, 0.1157, 0.3056, 0.3528, 0.1472, 0.3843, 0.1944, 0.3843, 0.1944, 0.3528, 0.1472, 0.1472, 0.3528, 0.1157, 0.3056, 0.1157, 0.3056, 0.1472, 0.3528, 0.3056, 0.1157, 0.3528, 0.1472, 0.3528, 0.1472, 0.3056, 0.1157, 0.1944, 0.3843, 0.1472, 0.3528, 0.1472, 0.3528, 0.1944, 0.3843, 0.25, 0.1047, 0.3056, 0.1157, 0.3056, 0.1157, 0.25, 0.1047, 0.3056, 0.3843, 0.25, 0.3953, 0.25, 0.3953, 0.3056, 0.3843, 0.25, 0.3953, 0.1944, 0.3843, 0.1944, 0.3843, 0.25, 0.3953, 0.3056, 0.3843, 0.25, 0.3953, 0.1944, 0.3843, 0.1472, 0.3528, 0.1157, 0.3056, 0.1047, 0.25, 0.1157, 0.1944, 0.1472, 0.1472, 0.1944, 0.1157, 0.25, 0.1047, 0.3056, 0.1157, 0.3528, 0.1472, 0.3843, 0.1944, 0.3953, 0.25, 0.3843, 0.3056, 0.3528, 0.3528, 0.3056, 0.1157, 0.3528, 0.1472, 0.3528, 0.1472, 0.3056, 0.1157, 0.1944, 0.3843, 0.1472, 0.3528, 0.1472, 0.3528, 0.1944, 0.3843, 0.25, 0.1047, 0.3056, 0.1157, 0.3056, 0.1157, 0.25, 0.1047, 0.3056, 0.3843, 0.25, 0.3953, 0.25, 0.3953, 0.3056, 0.3843, 0.25, 0.3953, 0.1944, 0.3843, 0.1944, 0.3843, 0.25, 0.3953, 0.1944, 0.1157, 0.25, 0.1047, 0.25, 0.1047, 0.1944, 0.1157, 0.3528, 0.3528, 0.3056, 0.3843, 0.3056, 0.3843, 0.3528, 0.3528, 0.1472, 0.1472, 0.1944, 0.1157, 0.1944, 0.1157, 0.1472, 0.1472, 0.3843, 0.3056, 0.3528, 0.3528, 0.3528, 0.3528, 0.3843, 0.3056, 0.1157, 0.1944, 0.1472, 0.1472, 0.1472, 0.1472, 0.1157, 0.1944, 0.3953, 0.25, 0.3843, 0.3056, 0.3843, 0.3056, 0.3953, 0.25, 0.1047, 0.25, 0.1157, 0.1944, 0.1157, 0.1944, 0.1047, 0.25, 0.3843, 0.1944, 0.3953, 0.25, 0.3953, 0.25, 0.3843, 0.1944, 0.1157, 0.3056, 0.1047, 0.25, 0.1047, 0.25, 0.1157, 0.3056, 0.3528, 0.1472, 0.3843, 0.1944, 0.3843, 0.1944, 0.3528, 0.1472, 0.05947, 0.25, 0.07397, 0.1771, 0.07397, 0.1771, 0.05947, 0.25, 0.05947, 0.25, 0.07397, 0.1771, 0.07397, 0.1771, 0.05947, 0.25, 0.05947, 0.25, 0.07397, 0.1771, 0.07397, 0.1771, 0.05947, 0.25, 0.4405, 0.25, 0.426, 0.3229, 0.426, 0.3229, 0.4405, 0.25, 0.4405, 0.25, 0.426, 0.3229, 0.426, 0.3229, 0.4405, 0.25, 0.4405, 0.25, 0.426, 0.3229, 0.426, 0.3229, 0.4405, 0.25, 0.07397, 0.1771, 0.1153, 0.1153, 0.1153, 0.1153, 0.07397, 0.1771, 0.07397, 0.1771, 0.1153, 0.1153, 0.1153, 0.1153, 0.07397, 0.1771, 0.07397, 0.1771, 0.1153, 0.1153, 0.1153, 0.1153, 0.07397, 0.1771, 0.426, 0.3229, 0.3847, 0.3847, 0.3847, 0.3847, 0.426, 0.3229, 0.426, 0.3229, 0.3847, 0.3847, 0.3847, 0.3847, 0.426, 0.3229, 0.426, 0.3229, 0.3847, 0.3847, 0.3847, 0.3847, 0.426, 0.3229, 0.1153, 0.1153, 0.1771, 0.07397, 0.1771, 0.07397, 0.1153, 0.1153, 0.1153, 0.1153, 0.1771, 0.07397, 0.1771, 0.07397, 0.1153, 0.1153, 0.1153, 0.1153, 0.1771, 0.07397, 0.1771, 0.07397, 0.1153, 0.1153, 0.3847, 0.3847, 0.3229, 0.426, 0.3229, 0.426, 0.3847, 0.3847, 0.3847, 0.3847, 0.3229, 0.426, 0.3229, 0.426, 0.3847, 0.3847, 0.3847, 0.3847, 0.3229, 0.426, 0.3229, 0.426, 0.3847, 0.3847, 0.1771, 0.07397, 0.25, 0.05947, 0.25, 0.05947, 0.1771, 0.07397, 0.1771, 0.07397, 0.25, 0.05947, 0.25, 0.05947, 0.1771, 0.07397, 0.1771, 0.07397, 0.25, 0.05947, 0.25, 0.05947, 0.1771, 0.07397, 0.25, 0.4405, 0.1771, 0.426, 0.1771, 0.426, 0.25, 0.4405, 0.25, 0.4405, 0.1771, 0.426, 0.1771, 0.426, 0.25, 0.4405, 0.25, 0.4405, 0.1771, 0.426, 0.1771, 0.426, 0.25, 0.4405, 0.3229, 0.426, 0.25, 0.4405, 0.25, 0.4405, 0.3229, 0.426, 0.3229, 0.426, 0.25, 0.4405, 0.25, 0.4405, 0.3229, 0.426, 0.3229, 0.426, 0.25, 0.4405, 0.25, 0.4405, 0.3229, 0.426, 0.25, 0.05947, 0.3229, 0.07397, 0.3229, 0.07397, 0.25, 0.05947, 0.25, 0.05947, 0.3229, 0.07397, 0.3229, 0.07397, 0.25, 0.05947, 0.25, 0.05947, 0.3229, 0.07397, 0.3229, 0.07397, 0.25, 0.05947, 0.1771, 0.426, 0.1153, 0.3847, 0.1153, 0.3847, 0.1771, 0.426, 0.1771, 0.426, 0.1153, 0.3847, 0.1153, 0.3847, 0.1771, 0.426, 0.1771, 0.426, 0.1153, 0.3847, 0.1153, 0.3847, 0.1771, 0.426, 0.3229, 0.07397, 0.3847, 0.1153, 0.3847, 0.1153, 0.3229, 0.07397, 0.3229, 0.07397, 0.3847, 0.1153, 0.3847, 0.1153, 0.3229, 0.07397, 0.3229, 0.07397, 0.3847, 0.1153, 0.3847, 0.1153, 0.3229, 0.07397, 0.1153, 0.3847, 0.07397, 0.3229, 0.07397, 0.3229, 0.1153, 0.3847, 0.1153, 0.3847, 0.07397, 0.3229, 0.07397, 0.3229, 0.1153, 0.3847, 0.1153, 0.3847, 0.07397, 0.3229, 0.07397, 0.3229, 0.1153, 0.3847, 0.3847, 0.1153, 0.426, 0.1771, 0.426, 0.1771, 0.3847, 0.1153, 0.3847, 0.1153, 0.426, 0.1771, 0.426, 0.1771, 0.3847, 0.1153, 0.3847, 0.1153, 0.426, 0.1771, 0.426, 0.1771, 0.3847, 0.1153, 0.07397, 0.3229, 0.05947, 0.25, 0.05947, 0.25, 0.07397, 0.3229, 0.07397, 0.3229, 0.05947, 0.25, 0.05947, 0.25, 0.07397, 0.3229, 0.07397, 0.3229, 0.05947, 0.25, 0.05947, 0.25, 0.07397, 0.3229, 0.426, 0.1771, 0.4405, 0.25, 0.4405, 0.25, 0.426, 0.1771, 0.426, 0.1771, 0.4405, 0.25, 0.4405, 0.25, 0.426, 0.1771, 0.426, 0.1771, 0.4405, 0.25, 0.4405, 0.25, 0.426, 0.1771])
me_cylinder_001.materials.append(mat_material_006)
me_cylinder_001.materials.append(mat_material_007)
me_cylinder_001.materials.append(mat_material_008)
me_cylinder_001.materials.append(mat_material_009)
me_cylinder_001.update()
me_plane = bpy.data.meshes.new('Plane')
me_plane.from_pydata([(-1.0, -1.0, 0.0), (1.0, -1.0, 0.0), (-1.0, 1.0, 0.0), (1.0, 1.0, 0.0)], [], [(0, 1, 3, 2)])
_uv = me_plane.uv_layers.new(name='UVMap')
_uv.uv.foreach_set('vector', [0.0, 0.0, 1.0, 0.0, 1.0, 1.0, 0.0, 1.0])
me_plane.materials.append(mat_water)
me_plane.update()
me_icosphere = bpy.data.meshes.new('Icosphere')
me_icosphere.from_pydata([(-10.48, -5.726, 6.148), (-9.624, -8.913, 6.073), (7.922, -9.371, 4.473), (0.5075, -8.734, -1.314), (-2.564, 7.661, 0.6114), (9.364, -16.03, -2.768), (14.86, -12.34, -2.871), (-3.353, -1.901, 4.551), (10.97, -4.07, -0.8611), (-4.739, 12.99, -3.718), (17.5, -2.212, 1.188), (19.04, -1.606, -1.946), (13.46, -2.247, 3.13), (17.26, 4.345, 3.361), (-9.618, 17.92, -4.014), (-22.2, 2.348, -5.131), (12.46, 10.56, -1.309), (0.895, -14.39, -4.145), (18.6, 4.818, -0.3595), (16.31, 8.811, 0.0725), (13.66, 8.816, -1.118), (10.1, 6.309, -0.8518), (10.16, -10.63, -2.13), (-3.795, 17.17, -4.592), (9.362, -13.13, -3.367), (-0.7848, 6.678, 1.377), (18.5, 1.929, -0.2972), (11.14, -16.66, -0.3986), (-23.22, -0.02893, -2.284), (10.76, 9.456, 1.172), (-11.65, 8.214, -4.467), (17.36, -7.417, -1.349), (-6.232, 9.923, -0.5752), (-0.2691, 16.89, -4.331), (-5.294, 8.479, 0.7079), (12.49, -12.93, -4.06), (18.41, -5.845, -0.5049), (0.0231, 3.631, 2.27), (9.099, 2.448, 5.167), (-16.32, -12.28, -2.38), (11.95, -15.55, -3.145), (14.33, -1.724, -1.892), (17.9, -2.412, -2.809), (-4.346, 3.411, 4.174), (7.227, 9.139, -2.005), (9.448, 6.956, 4.496), (0.851, 6.702, -1.029), (16.95, -11.73, 0.04206), (5.155, -17.64, -0.01347), (10.84, -6.339, 3.178), (14.73, -14.24, -0.7044), (5.876, 13.61, -3.641), (-8.655, 11.91, -1.221), (-10.61, -8.771, 0.06055), (-23.49, -9.315, 2.072), (5.251, -4.835, 4.744), (-22.35, -6.174, -2.26), (-2.019, 3.57, 3.606), (3.64, -9.495, -2.67), (12.59, 3.231, 3.125), (16.94, -9.776, -1.912), (0.6802, -15.48, -3.178), (-6.988, 3.701, 2.89), (6.047, 14.32, -3.281), (-3.431, 14.21, -3.799), (-18.3, 16.93, -3.063), (-7.93, 16.43, -4.85), (-14.55, -5.457, 4.755), (-5.611, -15.16, 0.8078), (-6.243, -5.703, 4.312), (-8.243, 15.32, -3.869), (-24.77, -4.202, 2.522), (-18.31, 18.52, -1.11), (-4.313, -17.37, -2.495), (-14.05, -12.01, -0.1752), (-3.972, 2.352, 4.695), (16.86, 6.798, -0.3847), (-15.08, -6.622, 2.536), (-11.58, 17.52, -3.734), (-18.56, 19.21, 0.89), (14.33, 4.52, -0.5191), (-24.12, -5.052, -1.099), (-18.91, 17.31, -2.445), (17.55, 2.242, -2.123), (-19.82, -10.21, -0.7127), (15.94, 0.7181, 2.377), (-17.84, 18.52, -1.801), (-7.018, 13.65, -2.569), (12.46, 7.367, 5.1), (-2.53, 6.743, 1.682), (-15.6, 20.4, -2.244), (-1.591, 15.31, -5.249), (-8.068, 11.61, -0.4944), (-13.17, 18.84, -0.3147), (-0.0343, -8.967, 3.103), (-18.56, 19.21, 0.89), (-23.22, -0.02893, -2.284), (-24.77, -4.202, 2.522)], [(86, 90)], [(58, 17, 3), (68, 74, 73), (61, 69, 3), (68, 48, 1), (0, 71, 54), (54, 1, 0), (17, 61, 3), (74, 1, 54), (94, 55, 57), (84, 53, 39), (77, 56, 7), (12, 85, 59), (0, 94, 57), (4, 3, 7), (24, 58, 22), (7, 69, 77), (57, 75, 67), (17, 5, 73), (10, 47, 36), (55, 25, 89), (1, 94, 0), (58, 37, 22), (44, 51, 21), (16, 51, 63), (31, 60, 6), (88, 19, 16), (16, 29, 88), (8, 37, 46), (10, 26, 85), (21, 20, 76), (49, 12, 25), (37, 8, 22), (57, 55, 89), (25, 55, 49), (10, 11, 26), (26, 11, 83), (40, 5, 24), (36, 42, 11), (41, 46, 21), (18, 19, 13), (88, 13, 19), (35, 6, 40), (41, 42, 31), (26, 18, 13), (13, 85, 26), (21, 76, 80), (41, 21, 80), (38, 25, 12), (92, 93, 79), (44, 46, 9), (31, 6, 8), (75, 57, 34), (9, 46, 4), (41, 8, 46), (80, 42, 41), (33, 64, 63), (79, 75, 92), (55, 2, 49), (94, 2, 55), (27, 50, 2), (82, 72, 86), (73, 5, 48), (85, 47, 10), (89, 34, 57), (94, 48, 2), (42, 36, 31), (8, 41, 31), (93, 92, 87), (66, 70, 78), (30, 15, 65), (30, 56, 15), (54, 28, 81), (7, 32, 4), (7, 43, 32), (70, 66, 9), (70, 9, 4), (43, 62, 52), (22, 8, 6), (35, 22, 6), (32, 52, 70), (49, 47, 12), (2, 47, 49), (27, 5, 40), (40, 24, 35), (32, 70, 4), (74, 68, 1), (92, 34, 87), (50, 40, 6), (6, 60, 47), (54, 81, 84), (82, 86, 65), (54, 39, 74), (27, 40, 50), (64, 14, 87), (60, 31, 36), (44, 21, 46), (51, 33, 63), (34, 92, 75), (87, 25, 45), (29, 64, 45), (29, 63, 64), (66, 33, 91), (48, 27, 2), (32, 43, 52), (37, 3, 4), (85, 88, 59), (45, 64, 87), (9, 91, 51), (45, 38, 12), (66, 23, 33), (93, 87, 14), (20, 19, 76), (38, 45, 25), (64, 23, 14), (29, 16, 63), (88, 29, 45), (12, 47, 85), (88, 45, 59), (27, 48, 5), (51, 20, 21), (83, 18, 26), (24, 17, 58), (33, 51, 91), (11, 10, 36), (18, 83, 76), (16, 20, 51), (88, 85, 13), (76, 19, 18), (42, 83, 11), (53, 17, 39), (9, 51, 44), (16, 19, 20), (83, 80, 76), (94, 1, 48), (83, 42, 80), (37, 4, 46), (60, 36, 47), (22, 35, 24), (12, 59, 45), (47, 2, 50), (3, 69, 7), (74, 39, 73), (73, 48, 68), (50, 6, 47), (89, 87, 34), (84, 77, 53), (5, 17, 24), (66, 91, 9), (23, 66, 90), (30, 65, 86), (90, 66, 78), (82, 28, 79), (56, 77, 81), (28, 54, 71), (89, 25, 87), (64, 33, 23), (65, 15, 82), (82, 15, 28), (81, 77, 84), (28, 71, 97, 96), (75, 79, 71), (56, 30, 62), (67, 0, 57), (58, 3, 37), (56, 81, 15), (67, 75, 71), (62, 43, 7), (17, 73, 39), (81, 28, 15), (7, 56, 62), (67, 71, 0), (53, 77, 69), (69, 61, 53), (39, 54, 84), (53, 61, 17), (96, 97, 95), (71, 79, 95, 97), (79, 28, 96, 95)])
me_icosphere.materials.append(mat_rock)
me_icosphere.update()
me_cube_002 = bpy.data.meshes.new('Cube.002')
me_cube_002.from_pydata([(-1.0, -1.0, -0.3134), (-1.0, -1.0, 1.687), (-1.0, 1.0, -0.3134), (-1.0, 1.0, 1.687), (1.0, -1.0, -0.3134), (1.0, -1.0, 1.687), (1.0, 1.0, -0.3134), (1.0, 1.0, 1.687), (-1.0, 0.0, -0.3134), (-1.0, 0.0, 2.958), (1.0, 0.0, -0.3134), (1.0, 0.0, 2.958)], [], [(8, 9, 3, 2), (2, 3, 7, 6), (10, 11, 5, 4), (4, 5, 1, 0), (8, 10, 4, 0), (11, 9, 1, 5), (7, 3, 9, 11), (2, 6, 10, 8), (6, 7, 11, 10), (0, 1, 9, 8)])
me_cube_002.polygons.foreach_set('material_index', [0, 0, 0, 0, 0, 1, 1, 0, 0, 0])
_uv = me_cube_002.uv_layers.new(name='UVMap')
_uv.uv.foreach_set('vector', [0.375, 0.125, 0.625, 0.125, 0.625, 0.25, 0.375, 0.25, 0.375, 0.25, 0.625, 0.25, 0.625, 0.5, 0.375, 0.5, 0.375, 0.625, 0.625, 0.625, 0.625, 0.75, 0.375, 0.75, 0.375, 0.75, 0.625, 0.75, 0.625, 1.0, 0.375, 1.0, 0.125, 0.625, 0.375, 0.625, 0.375, 0.75, 0.125, 0.75, 0.625, 0.625, 0.875, 0.625, 0.875, 0.75, 0.625, 0.75, 0.625, 0.5, 0.875, 0.5, 0.875, 0.625, 0.625, 0.625, 0.125, 0.5, 0.375, 0.5, 0.375, 0.625, 0.125, 0.625, 0.375, 0.5, 0.625, 0.5, 0.625, 0.625, 0.375, 0.625, 0.375, 0.0, 0.625, 0.0, 0.625, 0.125, 0.375, 0.125])
me_cube_002.materials.append(mat_material_004)
me_cube_002.materials.append(mat_material_005)
me_cube_002.update()
me_cube_001 = bpy.data.meshes.new('Cube.001')
me_cube_001.from_pydata([(-1.0, -1.0, -0.3134), (-1.0, -1.0, 0.6866), (-1.0, 1.0, -0.3134), (-1.0, 1.0, 0.6866), (1.0, -1.0, -0.3134), (1.0, -1.0, 0.6866), (1.0, 1.0, -0.3134), (1.0, 1.0, 0.6866), (-1.0, 0.0, -0.3134), (-1.0, 0.0, 1.687), (1.0, 0.0, -0.3134), (1.0, 0.0, 1.687), (-1.0, 0.0, 1.687), (-1.0, 1.0, 0.6866), (1.0, 1.0, 0.6866), (1.0, 0.0, 1.687), (-1.0, 0.0, 1.687), (-1.0, 1.0, 0.6866), (1.0, 1.0, 0.6866), (1.0, 0.0, 1.687)], [], [(8, 9, 3, 2), (2, 3, 7, 6), (10, 11, 5, 4), (4, 5, 1, 0), (8, 10, 4, 0), (11, 9, 1, 5), (11, 7, 14, 15), (2, 6, 10, 8), (6, 7, 11, 10), (0, 1, 9, 8), (12, 15, 19, 16), (3, 9, 12, 13), (7, 3, 13, 14), (9, 11, 15, 12), (18, 17, 16, 19), (14, 13, 17, 18), (15, 14, 18, 19), (13, 12, 16, 17)])
me_cube_001.polygons.foreach_set('material_index', [0, 0, 0, 0, 0, 1, 0, 0, 0, 0, 0, 0, 0, 0, 1, 0, 0, 0])
_uv = me_cube_001.uv_layers.new(name='UVMap')
_uv.uv.foreach_set('vector', [0.375, 0.125, 0.625, 0.125, 0.625, 0.25, 0.375, 0.25, 0.375, 0.25, 0.625, 0.25, 0.625, 0.5, 0.375, 0.5, 0.375, 0.625, 0.625, 0.625, 0.625, 0.75, 0.375, 0.75, 0.375, 0.75, 0.625, 0.75, 0.625, 1.0, 0.375, 1.0, 0.125, 0.625, 0.375, 0.625, 0.375, 0.75, 0.125, 0.75, 0.625, 0.625, 0.875, 0.625, 0.875, 0.75, 0.625, 0.75, 0.625, 0.625, 0.625, 0.5, 0.625, 0.5, 0.625, 0.625, 0.125, 0.5, 0.375, 0.5, 0.375, 0.625, 0.125, 0.625, 0.375, 0.5, 0.625, 0.5, 0.625, 0.625, 0.375, 0.625, 0.375, 0.0, 0.625, 0.0, 0.625, 0.125, 0.375, 0.125, 0.875, 0.625, 0.625, 0.625, 0.625, 0.625, 0.875, 0.625, 0.625, 0.25, 0.625, 0.125, 0.625, 0.125, 0.625, 0.25, 0.625, 0.5, 0.625, 0.25, 0.625, 0.25, 0.625, 0.5, 0.875, 0.625, 0.625, 0.625, 0.625, 0.625, 0.875, 0.625, 0.625, 0.5, 0.875, 0.5, 0.875, 0.625, 0.625, 0.625, 0.625, 0.5, 0.625, 0.25, 0.625, 0.25, 0.625, 0.5, 0.625, 0.625, 0.625, 0.5, 0.625, 0.5, 0.625, 0.625, 0.625, 0.25, 0.625, 0.125, 0.625, 0.125, 0.625, 0.25])
me_cube_001.materials.append(mat_material_002)
me_cube_001.materials.append(mat_material_003)
me_cube_001.update()
me_cube_005 = bpy.data.meshes.new('Cube.005')
me_cube_005.from_pydata([(-1.0, -1.0, -0.3134), (-1.0, -1.0, 1.687), (-1.0, 1.0, -0.3134), (-1.0, 1.0, 1.687), (1.0, -1.0, -0.3134), (1.0, -1.0, 1.687), (1.0, 1.0, -0.3134), (1.0, 1.0, 1.687), (-1.0, 0.0, -0.3134), (-1.0, 0.0, 3.065), (1.0, 0.0, -0.3134), (1.0, 0.0, 3.065), (-2.382, 0.0, -0.3134), (-2.382, -1.0, -0.3134), (-2.382, -1.0, 1.687), (-2.382, 0.0, 3.065), (-2.382, 1.0, 1.687), (-2.382, 1.0, -0.3134), (-1.0, 1.0, 1.687), (-1.0, 1.0, -0.3134), (-2.382, 1.0, -0.3134), (-2.382, 1.0, 1.687), (-1.0, -1.0, 0.6866), (-1.0, 1.0, 0.6866), (1.0, 1.0, 0.6866), (1.0, -1.0, 0.6866), (1.0, 0.0, 1.376), (-2.382, -1.0, 0.6866), (-2.382, 1.0, 0.6866), (-2.382, 0.0, 1.376), (-1.0, 1.0, 0.6866), (-2.382, 1.0, 0.6866), (-1.0, 1.695, 0.6866), (-1.0, 1.695, -0.3134), (-2.382, 1.695, -0.3134), (-2.382, 1.695, 0.6866), (-2.371, 1.681, 0.68), (-0.9886, 1.681, 0.68), (-1.0, 1.0, 0.6866), (-2.382, 1.0, 0.6866)], [], [(2, 8, 12, 17), (23, 3, 7, 24), (26, 11, 5, 25), (25, 5, 1, 22), (8, 10, 4, 0), (11, 9, 1, 5), (7, 3, 9, 11), (2, 6, 10, 8), (24, 7, 11, 26), (16, 3, 18, 21), (29, 15, 16, 28), (27, 14, 15, 29), (22, 1, 14, 27), (1, 9, 15, 14), (9, 3, 16, 15), (8, 0, 13, 12), (20, 31, 35, 34), (23, 2, 19, 30), (28, 16, 21, 31), (2, 17, 20, 19), (17, 28, 31, 20), (3, 23, 30, 18), (31, 21, 36, 39), (0, 22, 27, 13), (13, 27, 29, 12), (12, 29, 28, 17), (6, 24, 26, 10), (4, 25, 22, 0), (10, 26, 25, 4), (2, 23, 24, 6), (32, 33, 34, 35), (30, 19, 33, 32), (31, 30, 32, 35), (19, 20, 34, 33), (37, 38, 39, 36), (30, 31, 39, 38), (18, 30, 38, 37), (21, 18, 37, 36)])
me_cube_005.polygons.foreach_set('material_index', [0, 0, 0, 0, 0, 1, 1, 0, 0, 0, 0, 0, 0, 1, 1, 0, 0, 0, 0, 0, 0, 0, 0, 0, 0, 0, 0, 0, 0, 0, 0, 0, 0, 0, 0, 0, 0, 1])
_uv = me_cube_005.uv_layers.new(name='UVMap')
_uv.uv.foreach_set('vector', [0.125, 0.5, 0.125, 0.625, 0.125, 0.625, 0.125, 0.5, 0.5, 0.25, 0.625, 0.25, 0.625, 0.5, 0.5, 0.5, 0.5, 0.625, 0.625, 0.625, 0.625, 0.75, 0.5, 0.75, 0.5, 0.75, 0.625, 0.75, 0.625, 1.0, 0.5, 1.0, 0.125, 0.625, 0.375, 0.625, 0.375, 0.75, 0.125, 0.75, 0.625, 0.625, 0.875, 0.625, 0.875, 0.75, 0.625, 0.75, 0.625, 0.5, 0.875, 0.5, 0.875, 0.625, 0.625, 0.625, 0.125, 0.5, 0.375, 0.5, 0.375, 0.625, 0.125, 0.625, 0.5, 0.5, 0.625, 0.5, 0.625, 0.625, 0.5, 0.625, 0.875, 0.5, 0.875, 0.5, 0.875, 0.5, 0.875, 0.5, 0.5, 0.125, 0.625, 0.125, 0.625, 0.25, 0.5, 0.25, 0.5, 0.0, 0.625, 0.0, 0.625, 0.125, 0.5, 0.125, 0.5, 1.0, 0.625, 1.0, 0.625, 1.0, 0.5, 1.0, 0.875, 0.75, 0.875, 0.625, 0.875, 0.625, 0.875, 0.75, 0.875, 0.625, 0.875, 0.5, 0.875, 0.5, 0.875, 0.625, 0.125, 0.625, 0.125, 0.75, 0.125, 0.75, 0.125, 0.625, 0.375, 0.25, 0.5, 0.25, 0.5, 0.25, 0.375, 0.25, 0.5, 0.25, 0.375, 0.25, 0.375, 0.25, 0.5, 0.25, 0.5, 0.25, 0.625, 0.25, 0.625, 0.25, 0.5, 0.25, 0.125, 0.5, 0.125, 0.5, 0.125, 0.5, 0.125, 0.5, 0.375, 0.25, 0.5, 0.25, 0.5, 0.25, 0.375, 0.25, 0.625, 0.25, 0.5, 0.25, 0.5, 0.25, 0.625, 0.25, 0.5, 0.25, 0.625, 0.25, 0.625, 0.25, 0.5, 0.25, 0.375, 1.0, 0.5, 1.0, 0.5, 1.0, 0.375, 1.0, 0.375, 0.0, 0.5, 0.0, 0.5, 0.125, 0.375, 0.125, 0.375, 0.125, 0.5, 0.125, 0.5, 0.25, 0.375, 0.25, 0.375, 0.5, 0.5, 0.5, 0.5, 0.625, 0.375, 0.625, 0.375, 0.75, 0.5, 0.75, 0.5, 1.0, 0.375, 1.0, 0.375, 0.625, 0.5, 0.625, 0.5, 0.75, 0.375, 0.75, 0.375, 0.25, 0.5, 0.25, 0.5, 0.5, 0.375, 0.5, 0.5, 0.25, 0.375, 0.25, 0.375, 0.25, 0.5, 0.25, 0.5, 0.25, 0.375, 0.25, 0.375, 0.25, 0.5, 0.25, 0.5, 0.25, 0.5, 0.25, 0.5, 0.25, 0.5, 0.25, 0.125, 0.5, 0.125, 0.5, 0.125, 0.5, 0.125, 0.5, 0.625, 0.25, 0.5, 0.25, 0.5, 0.25, 0.625, 0.25, 0.5, 0.25, 0.5, 0.25, 0.5, 0.25, 0.5, 0.25, 0.625, 0.25, 0.5, 0.25, 0.5, 0.25, 0.625, 0.25, 0.875, 0.5, 0.875, 0.5, 0.875, 0.5, 0.875, 0.5])
me_cube_005.materials.append(mat_houseblue)
me_cube_005.materials.append(mat_material_001)
me_cube_005.update()
me_cube_007 = bpy.data.meshes.new('Cube.007')
me_cube_007.from_pydata([(-1.0, -1.0, -1.0), (-1.0, -1.0, 1.0), (-1.0, 1.0, -1.0), (-1.0, 1.0, 1.0), (1.0, -1.0, -1.0), (1.0, -1.0, 1.0), (1.0, 1.0, -1.0), (1.0, 1.0, 1.0), (-1.0, 0.0, -1.0), (-1.0, 0.0, 2.0), (1.0, 0.0, -1.0), (1.0, 0.0, 2.0), (-1.0, -1.0, -1.0), (-1.0, -1.0, 1.0), (1.0, -1.0, 1.0), (1.0, -1.0, -1.0), (-1.0, -1.0, 0.0), (-1.0, 1.0, 0.0), (1.0, 1.0, 0.0), (1.0, -1.0, 0.0), (1.0, 0.0, 2.98e-08), (-1.0, 0.0, 2.98e-08), (-1.0, -1.0, 0.0), (1.0, -1.0, 0.0), (-1.0, -1.0, 0.0), (1.0, -1.0, 0.0), (1.0, -1.0, 0.0), (1.0, -1.0, -1.0), (-1.0, -1.0, -1.0), (-1.0, -1.0, 0.0), (1.0, -2.0, 0.0), (1.0, -2.0, -1.0), (-1.0, -2.0, -1.0), (-1.0, -2.0, 0.0), (0.0, 1.0, -1.0), (0.0, 1.0, 1.0), (0.0, -1.0, -1.0), (0.0, -1.0, 1.0), (0.0, 0.0, 2.0), (0.0, 0.0, -1.0), (0.0, -1.0, -1.0), (0.0, -1.0, 1.0), (0.0, 1.0, 0.0), (0.0, -1.0, -1.0), (0.0, -1.0, 0.5), (0.0, -2.0, -1.0), (0.0, -2.0, 0.5)], [], [(21, 9, 3, 17), (42, 35, 7, 18), (20, 11, 5, 19), (16, 0, 12, 22), (39, 10, 4, 36), (38, 9, 1, 37), (35, 3, 9, 38), (34, 6, 10, 39), (18, 7, 11, 20), (16, 1, 9, 21), (23, 14, 41, 13, 22), (36, 4, 15, 40), (37, 1, 13, 41), (19, 5, 14, 23), (4, 19, 23, 15), (40, 15, 27, 43), (0, 16, 21, 8), (6, 18, 20, 10), (1, 16, 22, 13), (10, 20, 19, 4), (34, 42, 18, 6), (8, 21, 17, 2), (22, 23, 25, 24), (29, 28, 32, 33), (22, 12, 28, 29), (15, 23, 26, 27), (23, 22, 29, 44, 26), (45, 46, 33, 32), (27, 26, 30, 31), (44, 29, 33, 46), (43, 27, 31, 45), (28, 43, 45, 32), (26, 44, 46, 30), (31, 30, 46, 45), (2, 17, 42, 34), (12, 40, 43, 28), (5, 37, 41, 14), (0, 36, 40, 12), (2, 34, 39, 8), (7, 35, 38, 11), (11, 38, 37, 5), (8, 39, 36, 0), (17, 3, 35, 42)])
me_cube_007.polygons.foreach_set('material_index', [0, 0, 0, 0, 0, 1, 1, 0, 0, 0, 0, 0, 0, 0, 0, 0, 0, 0, 0, 0, 0, 0, 0, 0, 0, 0, 0, 0, 0, 1, 0, 0, 1, 0, 0, 0, 0, 0, 0, 1, 1, 0, 0])
_uv = me_cube_007.uv_layers.new(name='UVMap')
_uv.uv.foreach_set('vector', [0.4583, 0.125, 0.625, 0.125, 0.625, 0.25, 0.5, 0.25, 0.5, 0.375, 0.625, 0.375, 0.625, 0.5, 0.5, 0.5, 0.4583, 0.625, 0.625, 0.625, 0.625, 0.75, 0.5, 0.75, 0.5, 0.0, 0.375, 0.0, 0.375, 0.0, 0.5, 0.0, 0.25, 0.625, 0.375, 0.625, 0.375, 0.75, 0.25, 0.75, 0.75, 0.625, 0.875, 0.625, 0.875, 0.75, 0.75, 0.75, 0.75, 0.5, 0.875, 0.5, 0.875, 0.625, 0.75, 0.625, 0.25, 0.5, 0.375, 0.5, 0.375, 0.625, 0.25, 0.625, 0.5, 0.5, 0.625, 0.5, 0.625, 0.625, 0.4583, 0.625, 0.5, 0.0, 0.625, 0.0, 0.625, 0.125, 0.4583, 0.125, 0.5, 0.75, 0.625, 0.75, 0.625, 0.875, 0.625, 1.0, 0.5, 1.0, 0.25, 0.75, 0.375, 0.75, 0.375, 0.75, 0.25, 0.75, 0.75, 0.75, 0.875, 0.75, 0.875, 0.75, 0.75, 0.75, 0.5, 0.75, 0.625, 0.75, 0.625, 0.75, 0.5, 0.75, 0.375, 0.75, 0.5, 0.75, 0.5, 0.75, 0.375, 0.75, 0.25, 0.75, 0.375, 0.75, 0.375, 0.75, 0.25, 0.75, 0.375, 0.0, 0.5, 0.0, 0.4583, 0.125, 0.375, 0.125, 0.375, 0.5, 0.5, 0.5, 0.4583, 0.625, 0.375, 0.625, 0.625, 0.0, 0.5, 0.0, 0.5, 0.0, 0.625, 0.0, 0.375, 0.625, 0.4583, 0.625, 0.5, 0.75, 0.375, 0.75, 0.375, 0.375, 0.5, 0.375, 0.5, 0.5, 0.375, 0.5, 0.375, 0.125, 0.4583, 0.125, 0.5, 0.25, 0.375, 0.25, 0.5, 1.0, 0.5, 0.75, 0.5, 0.75, 0.5, 1.0, 0.5, 0.0, 0.375, 0.0, 0.375, 0.0, 0.5, 0.0, 0.5, 0.0, 0.375, 0.0, 0.375, 0.0, 0.5, 0.0, 0.375, 0.75, 0.5, 0.75, 0.5, 0.75, 0.375, 0.75, 0.5, 0.75, 0.5, 1.0, 0.5, 1.0, 0.5, 0.875, 0.5, 0.75, 0.375, 0.875, 0.5, 0.875, 0.5, 1.0, 0.375, 1.0, 0.375, 0.75, 0.5, 0.75, 0.5, 0.75, 0.375, 0.75, 0.5, 0.875, 0.5, 1.0, 0.5, 1.0, 0.5, 0.875, 0.25, 0.75, 0.375, 0.75, 0.375, 0.75, 0.25, 0.75, 0.125, 0.75, 0.25, 0.75, 0.25, 0.75, 0.125, 0.75, 0.5, 0.75, 0.5, 0.875, 0.5, 0.875, 0.5, 0.75, 0.375, 0.75, 0.5, 0.75, 0.5, 0.875, 0.375, 0.875, 0.375, 0.25, 0.5, 0.25, 0.5, 0.375, 0.375, 0.375, 0.125, 0.75, 0.25, 0.75, 0.25, 0.75, 0.125, 0.75, 0.625, 0.75, 0.75, 0.75, 0.75, 0.75, 0.625, 0.75, 0.125, 0.75, 0.25, 0.75, 0.25, 0.75, 0.125, 0.75, 0.125, 0.5, 0.25, 0.5, 0.25, 0.625, 0.125, 0.625, 0.625, 0.5, 0.75, 0.5, 0.75, 0.625, 0.625, 0.625, 0.625, 0.625, 0.75, 0.625, 0.75, 0.75, 0.625, 0.75, 0.125, 0.625, 0.25, 0.625, 0.25, 0.75, 0.125, 0.75, 0.5, 0.25, 0.625, 0.25, 0.625, 0.375, 0.5, 0.375])
me_cube_007.materials.append(mat_houseyellow)
me_cube_007.materials.append(mat_housered)
me_cube_007.update()

# ---- objects
ob_lighthouse = bpy.data.objects.new('lighthouse', me_cylinder_001)
ob_water = bpy.data.objects.new('water', me_plane)
ob_base_rocks = bpy.data.objects.new('Base rocks', me_icosphere)
ob_light = bpy.data.objects.new('Light', light_light)
ob_camera = bpy.data.objects.new('Camera', cam_camera)
ob_cube = bpy.data.objects.new('Cube', me_cube_002)
ob_cube_001 = bpy.data.objects.new('Cube.001', me_cube_001)
ob_cube_002 = bpy.data.objects.new('Cube.002', me_cube_005)
ob_cube_004 = bpy.data.objects.new('Cube.004', me_cube_007)
ob_cube_003 = bpy.data.objects.new('Cube.003', me_cube_001)
ob_cube_005 = bpy.data.objects.new('Cube.005', me_cube_001)
ob_cube_006 = bpy.data.objects.new('Cube.006', me_cube_001)
ob_cube_007 = bpy.data.objects.new('Cube.007', me_cube_007)
ob_cube_008 = bpy.data.objects.new('Cube.008', me_cube_005)
ob_cube_009 = bpy.data.objects.new('Cube.009', me_cube_002)
ob_cube_010 = bpy.data.objects.new('Cube.010', me_cube_007)
ob_cube_011 = bpy.data.objects.new('Cube.011', me_cube_005)
ob_cube_012 = bpy.data.objects.new('Cube.012', me_cube_001)
ob_cube_013 = bpy.data.objects.new('Cube.013', me_cube_001)
ob_sun = bpy.data.objects.new('Sun', light_sun)
ob_point_001 = bpy.data.objects.new('Point.001', light_point)
ob_point_002 = bpy.data.objects.new('Point.002', light_point)
ob_point_003 = bpy.data.objects.new('Point.003', light_point)
ob_point_004 = bpy.data.objects.new('Point.004', light_point)
ob_point_005 = bpy.data.objects.new('Point.005', light_point)
ob_point_006 = bpy.data.objects.new('Point.006', light_point)
ob_point_007 = bpy.data.objects.new('Point.007', light_point)
ob_point_008 = bpy.data.objects.new('Point.008', light_point)
ob_point_009 = bpy.data.objects.new('Point.009', light_point)

# ---- transforms, parenting, visibility, modifiers, constraints
ob_lighthouse.location = (12.07, -3.161, 4.808)
ob_lighthouse.scale = (2.44, 2.44, 2.44)
ob_water.location = (0.0, 0.0, 0.0)
ob_water.scale = (57.16, 57.16, 57.16)
ob_base_rocks.location = (0.0, 0.0, 0.0)
ob_base_rocks.scale = (1.293, 1.293, 1.293)
ob_light.location = (4.076, 1.005, 5.904)
ob_light.rotation_euler = (0.6503, 0.05522, 1.866)
ob_light.lock_rotations_4d = False
ob_light.empty_display_type = 'ARROWS'
ob_light.color = (0.0, 0.0, 0.0, 0.0)
ob_light.lineart.crease_threshold = 0.0
ob_camera.location = (19.68, 95.47, 12.0)
ob_camera.rotation_euler = (1.571, 0.0, 2.862)
ob_camera.scale = (1.0, 1.0, 1.0)
ob_camera.lock_rotations_4d = False
ob_camera.empty_display_type = 'ARROWS'
ob_camera.color = (0.0, 0.0, 0.0, 0.0)
ob_camera.display_type = 'WIRE'
ob_camera.lineart.crease_threshold = 0.0
ob_cube.location = (-14.76, 1.448, 5.07)
ob_cube.rotation_euler = (-0.06837, -0.03748, 0.001282)
ob_cube.scale = (0.8848, 0.8848, 0.8848)
ob_cube_001.location = (-24.64, 5.633, 3.264)
ob_cube_001.rotation_euler = (-0.06837, -0.03748, 0.001282)
ob_cube_001.scale = (0.8848, 0.8848, 0.8848)
ob_cube_002.location = (-14.07, 8.04, 4.271)
ob_cube_002.rotation_euler = (-0.06837, -0.03748, -0.5037)
ob_cube_002.scale = (0.8848, 0.8848, 0.8848)
ob_cube_004.location = (-18.28, 0.3474, 4.97)
ob_cube_004.rotation_euler = (-0.06837, -0.03748, -2.882)
ob_cube_004.scale = (0.8848, 0.8848, 0.8848)
ob_cube_003.location = (-27.05, 1.879, 3.395)
ob_cube_003.rotation_euler = (-0.06837, -0.03748, 0.001282)
ob_cube_003.scale = (0.8848, 0.8848, 0.8848)
ob_cube_005.location = (-25.28, -0.555, 3.99)
ob_cube_005.rotation_euler = (-0.06837, -0.03748, 0.4249)
ob_cube_005.scale = (0.8848, 0.8848, 0.8848)
ob_cube_006.location = (-21.4, -3.168, 4.794)
ob_cube_006.rotation_euler = (-0.06837, -0.03748, -0.4538)
ob_cube_006.scale = (0.8848, 0.8848, 0.8848)
ob_cube_007.location = (-17.78, 10.82, 4.549)
ob_cube_007.rotation_euler = (-0.06837, -0.03748, 0.001282)
ob_cube_007.scale = (0.8848, 0.8848, 0.8848)
ob_cube_008.location = (-20.96, 9.053, 3.305)
ob_cube_008.rotation_euler = (-0.06837, -0.03748, 0.001282)
ob_cube_008.scale = (0.8848, 0.8848, 0.8848)
ob_cube_009.location = (-11.37, 4.085, 5.413)
ob_cube_009.rotation_euler = (-0.06837, -0.03748, 1.073)
ob_cube_009.scale = (0.8848, 0.8848, 0.8848)
ob_cube_010.location = (-19.33, 6.35, 4.903)
ob_cube_010.rotation_euler = (-0.06837, -0.03748, 1.212)
ob_cube_010.scale = (0.8848, 0.8848, 0.8848)
ob_cube_011.location = (-20.52, 2.68, 4.09)
ob_cube_011.rotation_euler = (-0.06837, -0.03748, 0.001282)
ob_cube_011.scale = (0.8848, 0.8848, 0.8848)
ob_cube_012.location = (-9.794, 1.306, 5.948)
ob_cube_012.rotation_euler = (-0.06837, -0.03748, 0.001282)
ob_cube_012.scale = (0.8848, 0.8848, 0.8848)
ob_cube_013.location = (-15.86, 4.4, 4.671)
ob_cube_013.rotation_euler = (-0.06837, -0.03748, 0.001282)
ob_cube_013.scale = (0.8848, 0.8848, 0.8848)
ob_sun.location = (9.032, 0.6002, 22.19)
ob_sun.rotation_euler = (-0.7447, 0.5859, -1.598)
ob_point_001.location = (-17.33, 9.072, 5.663)
ob_point_002.location = (-16.51, 6.868, 7.824)
ob_point_003.location = (-14.99, 2.881, 8.379)
ob_point_004.location = (-9.825, 6.011, 7.351)
ob_point_005.location = (-10.25, 7.013, 7.491)
ob_point_006.location = (-19.23, 10.3, 5.377)
ob_point_007.location = (-25.07, 10.54, 5.923)
ob_point_008.location = (-23.8, 7.704, 8.621)
ob_point_009.location = (-20.1, 11.89, 4.358)

# ---- collection membership
scene.collection.objects.link(ob_lighthouse)
scene.collection.objects.link(ob_water)
scene.collection.objects.link(ob_base_rocks)
col_collection.objects.link(ob_light)
col_collection.objects.link(ob_camera)
col_houses.objects.link(ob_cube)
col_houses.objects.link(ob_cube_001)
col_houses.objects.link(ob_cube_002)
col_houses.objects.link(ob_cube_004)
col_houses.objects.link(ob_cube_003)
col_houses.objects.link(ob_cube_005)
col_houses.objects.link(ob_cube_006)
col_houses.objects.link(ob_cube_007)
col_houses.objects.link(ob_cube_008)
col_houses.objects.link(ob_cube_009)
col_houses.objects.link(ob_cube_010)
col_houses.objects.link(ob_cube_011)
col_houses.objects.link(ob_cube_012)
col_houses.objects.link(ob_cube_013)
col_houses.objects.link(ob_sun)
col_houses.objects.link(ob_point_001)
col_houses.objects.link(ob_point_002)
col_houses.objects.link(ob_point_003)
col_houses.objects.link(ob_point_004)
col_houses.objects.link(ob_point_005)
col_houses.objects.link(ob_point_006)
col_houses.objects.link(ob_point_007)
col_houses.objects.link(ob_point_008)
col_houses.objects.link(ob_point_009)

# ---- scene / render settings (as saved in the file)
scene.camera = ob_camera
scene.frame_start = 1; scene.frame_end = 250; scene.frame_set(142)
scene.render.engine = 'BLENDER_EEVEE_NEXT'
scene.eevee.fast_gi_distance = 0.99
scene.eevee.use_raytracing = True
bpy.context.view_layer.update()
